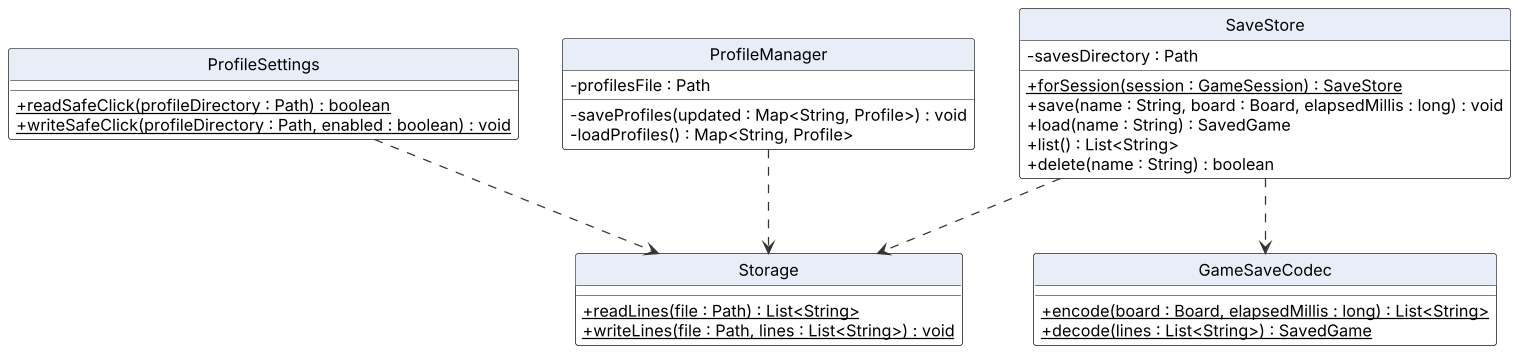

The diagram above was rendered by PlantUML. Its source (embedded in the PNG):
@startuml StorageClassDiagram
!include style.puml

class Storage {
  + {static} readLines(file : Path) : List<String>
  + {static} writeLines(file : Path, lines : List<String>) : void
}
class SaveStore {
  - savesDirectory : Path
  + {static} forSession(session : GameSession) : SaveStore
  + save(name : String, board : Board, elapsedMillis : long) : void
  + load(name : String) : SavedGame
  + list() : List<String>
  + delete(name : String) : boolean
}
class GameSaveCodec {
  + {static} encode(board : Board, elapsedMillis : long) : List<String>
  + {static} decode(lines : List<String>) : SavedGame
}
class ProfileSettings {
  + {static} readSafeClick(profileDirectory : Path) : boolean
  + {static} writeSafeClick(profileDirectory : Path, enabled : boolean) : void
}
class ProfileManager {
  - profilesFile : Path
  - saveProfiles(updated : Map<String, Profile>) : void
  - loadProfiles() : Map<String, Profile>
}

SaveStore ..> GameSaveCodec
SaveStore ..> Storage
ProfileSettings ..> Storage
ProfileManager ..> Storage
@enduml